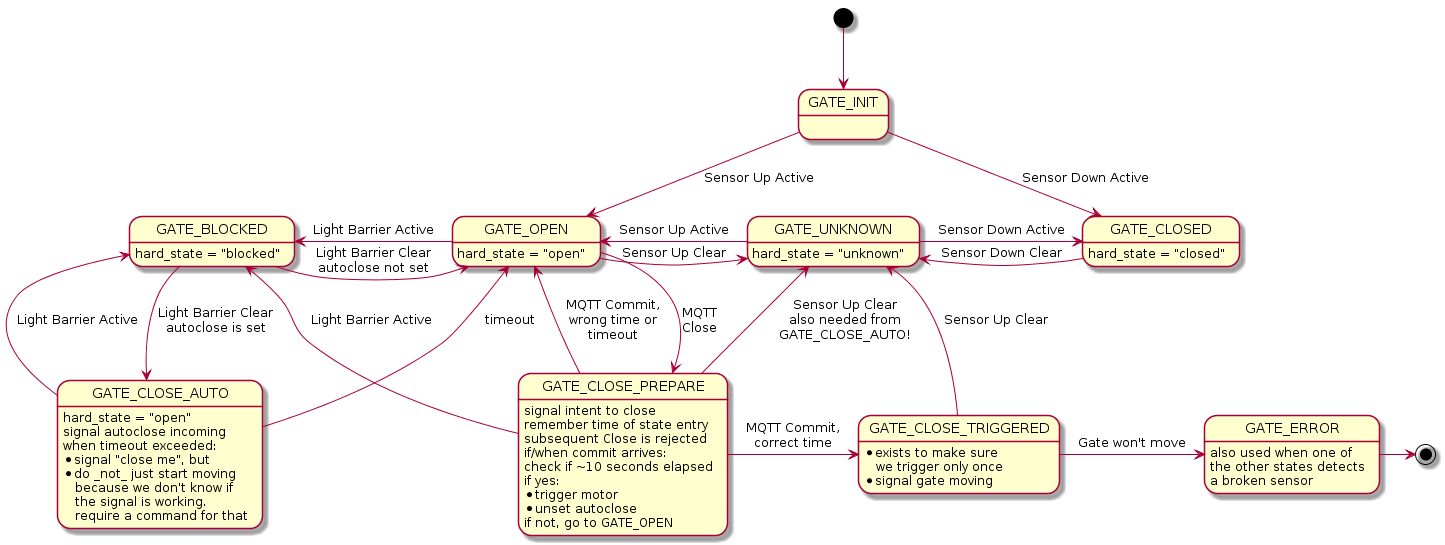

The diagram above was rendered by PlantUML. Its source (embedded in the PNG):
@startuml

[*] --> GATE_INIT

GATE_INIT    -down-> GATE_CLOSED   : Sensor Down Active
GATE_INIT    -down-> GATE_OPEN     : Sensor Up Active

GATE_BLOCKED -right-> GATE_OPEN    : Light Barrier Clear\nautoclose not set
GATE_OPEN    -left->  GATE_BLOCKED : Light Barrier Active

GATE_UNKNOWN -right-> GATE_CLOSED  : Sensor Down Active
GATE_CLOSED  -left->  GATE_UNKNOWN : Sensor Down Clear

GATE_OPEN    -right-> GATE_UNKNOWN : Sensor Up Clear
GATE_UNKNOWN -left->  GATE_OPEN    : Sensor Up Active

GATE_OPEN:    hard_state = "open"
GATE_UNKNOWN: hard_state = "unknown"
GATE_CLOSED:  hard_state = "closed"
GATE_BLOCKED: hard_state = "blocked"


GATE_BLOCKED    -down->  GATE_CLOSE_AUTO    : Light Barrier Clear\nautoclose is set
GATE_CLOSE_AUTO -up->    GATE_BLOCKED       : Light Barrier Active
GATE_CLOSE_AUTO -up->    GATE_OPEN          : timeout
GATE_CLOSE_AUTO : hard_state = "open"
GATE_CLOSE_AUTO : signal autoclose incoming
GATE_CLOSE_AUTO : when timeout exceeded:
GATE_CLOSE_AUTO : * signal "close me", but
GATE_CLOSE_AUTO : * do _not_ just start moving\n   because we don't know if\n   the signal is working.\n   require a command for that

GATE_OPEN    -down->  GATE_CLOSE_PREPARE : MQTT\nClose
GATE_CLOSE_PREPARE: signal intent to close
GATE_CLOSE_PREPARE: remember time of state entry
GATE_CLOSE_PREPARE: subsequent Close is rejected
GATE_CLOSE_PREPARE: if/when commit arrives:
GATE_CLOSE_PREPARE: check if ~10 seconds elapsed
GATE_CLOSE_PREPARE: if yes:
GATE_CLOSE_PREPARE: * trigger motor
GATE_CLOSE_PREPARE: * unset autoclose
GATE_CLOSE_PREPARE: if not, go to GATE_OPEN

GATE_CLOSE_PREPARE   -up->     GATE_BLOCKED         : Light Barrier Active
GATE_CLOSE_PREPARE   -up->     GATE_UNKNOWN         : Sensor Up Clear\nalso needed from\nGATE_CLOSE_AUTO!
GATE_CLOSE_PREPARE   -up->     GATE_OPEN            : MQTT Commit,\nwrong time or\ntimeout
GATE_CLOSE_PREPARE   -right->  GATE_CLOSE_TRIGGERED : MQTT Commit,\ncorrect time

GATE_CLOSE_TRIGGERED -up->     GATE_UNKNOWN         : Sensor Up Clear
GATE_CLOSE_TRIGGERED -right->  GATE_ERROR           : Gate won't move
GATE_CLOSE_TRIGGERED: * exists to make sure\n   we trigger only once
GATE_CLOSE_TRIGGERED: * signal gate moving

GATE_ERROR           -right->  [*]
GATE_ERROR: also used when one of
GATE_ERROR: the other states detects
GATE_ERROR: a broken sensor

@enduml